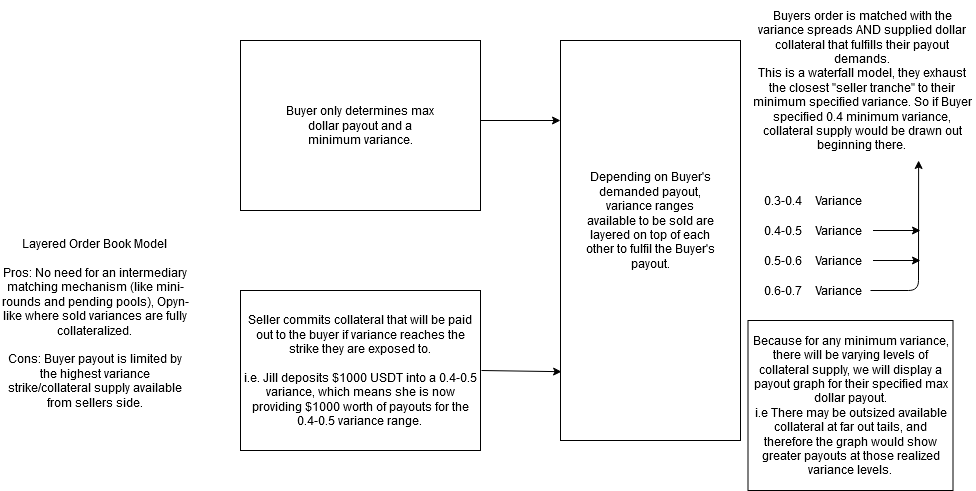

The diagram above was exported from draw.io. Its source (the exported page's mxGraphModel, read from the mxfile embedded in the PNG):
<mxGraphModel dx="1311" dy="561" grid="1" gridSize="10" guides="1" tooltips="1" connect="1" arrows="1" fold="1" page="1" pageScale="1" pageWidth="1100" pageHeight="850" background="#ffffff" math="0" shadow="0">
  <root>
    <mxCell id="0" />
    <mxCell id="1" parent="0" />
    <mxCell id="0I9PK5e85mFpI18uSimt-10" value="&lt;div&gt;Layered Order Book Model&lt;br&gt;&lt;/div&gt;&lt;div&gt;&lt;br&gt;&lt;/div&gt;&lt;div&gt;Pros: No need for an intermediary matching mechanism (like mini-rounds and pending pools), Opyn-like where sold variances are fully collateralized. &lt;br&gt;&lt;/div&gt;&lt;div&gt;&lt;br&gt;&lt;/div&gt;&lt;div&gt;Cons: Buyer payout is limited by the highest variance strike/collateral supply available from sellers side.&lt;br&gt;&lt;/div&gt;&lt;div&gt;&lt;br&gt;&lt;/div&gt;" style="text;html=1;strokeColor=none;fillColor=none;align=center;verticalAlign=middle;whiteSpace=wrap;rounded=0;" parent="1" vertex="1">
      <mxGeometry x="70" y="310" width="190" height="180" as="geometry" />
    </mxCell>
    <mxCell id="Jat77AzHGUZt1pg3GlRj-1" value="" style="rounded=0;whiteSpace=wrap;html=1;" parent="1" vertex="1">
      <mxGeometry x="310" y="110" width="240" height="170" as="geometry" />
    </mxCell>
    <mxCell id="Jat77AzHGUZt1pg3GlRj-2" value="Buyer only determines max dollar payout and a minimum variance." style="text;html=1;strokeColor=none;fillColor=none;align=center;verticalAlign=middle;whiteSpace=wrap;rounded=0;" parent="1" vertex="1">
      <mxGeometry x="350" y="140" width="160" height="110" as="geometry" />
    </mxCell>
    <mxCell id="Jat77AzHGUZt1pg3GlRj-3" value="&lt;div&gt;Seller commits collateral that will be paid out to the buyer if variance reaches the strike they are exposed to. &lt;br&gt;&lt;/div&gt;&lt;div&gt;&lt;br&gt;&lt;/div&gt;&lt;div&gt;i.e. Jill deposits $1000 USDT into a 0.4-0.5 variance, which means she is now providing $1000 worth of payouts for the 0.4-0.5 variance range.&lt;br&gt;&lt;/div&gt;" style="rounded=0;whiteSpace=wrap;html=1;" parent="1" vertex="1">
      <mxGeometry x="310" y="360" width="240" height="160" as="geometry" />
    </mxCell>
    <mxCell id="Jat77AzHGUZt1pg3GlRj-4" value="" style="endArrow=classic;html=1;" parent="1" edge="1">
      <mxGeometry width="50" height="50" relative="1" as="geometry">
        <mxPoint x="550" y="190" as="sourcePoint" />
        <mxPoint x="630" y="190" as="targetPoint" />
      </mxGeometry>
    </mxCell>
    <mxCell id="Jat77AzHGUZt1pg3GlRj-5" value="" style="rounded=0;whiteSpace=wrap;html=1;" parent="1" vertex="1">
      <mxGeometry x="630" y="110" width="180" height="400" as="geometry" />
    </mxCell>
    <mxCell id="Jat77AzHGUZt1pg3GlRj-6" value="" style="endArrow=classic;html=1;entryX=0.006;entryY=0.828;entryDx=0;entryDy=0;entryPerimeter=0;" parent="1" target="Jat77AzHGUZt1pg3GlRj-5" edge="1">
      <mxGeometry width="50" height="50" relative="1" as="geometry">
        <mxPoint x="551" y="440" as="sourcePoint" />
        <mxPoint x="570" y="460" as="targetPoint" />
      </mxGeometry>
    </mxCell>
    <mxCell id="Jat77AzHGUZt1pg3GlRj-7" value="Depending on Buyer's demanded payout, variance ranges available to be sold are layered on top of each other to fulfil the Buyer's payout." style="text;html=1;strokeColor=none;fillColor=none;align=center;verticalAlign=middle;whiteSpace=wrap;rounded=0;" parent="1" vertex="1">
      <mxGeometry x="650" y="230" width="140" height="120" as="geometry" />
    </mxCell>
    <mxCell id="Jat77AzHGUZt1pg3GlRj-9" value="0.3-0.4" style="text;html=1;strokeColor=none;fillColor=none;align=center;verticalAlign=middle;whiteSpace=wrap;rounded=0;" parent="1" vertex="1">
      <mxGeometry x="832.5" y="260" width="40" height="20" as="geometry" />
    </mxCell>
    <mxCell id="Jat77AzHGUZt1pg3GlRj-10" value="&lt;div&gt;Buyers order is matched with the variance spreads AND supplied dollar collateral that fulfills their payout demands. &lt;br&gt;&lt;/div&gt;&lt;div&gt;This is a waterfall model, they exhaust the closest &quot;seller tranche&quot; to their minimum specified variance. So if Buyer specified 0.4 minimum variance, collateral supply would be drawn out beginning there.&lt;br&gt;&lt;/div&gt;" style="text;html=1;strokeColor=none;fillColor=none;align=center;verticalAlign=middle;whiteSpace=wrap;rounded=0;" parent="1" vertex="1">
      <mxGeometry x="817.5" y="70" width="227.5" height="160" as="geometry" />
    </mxCell>
    <mxCell id="Jat77AzHGUZt1pg3GlRj-12" value="0.4-0.5" style="text;html=1;strokeColor=none;fillColor=none;align=center;verticalAlign=middle;whiteSpace=wrap;rounded=0;" parent="1" vertex="1">
      <mxGeometry x="832.5" y="290" width="40" height="20" as="geometry" />
    </mxCell>
    <mxCell id="Jat77AzHGUZt1pg3GlRj-13" value="0.5-0.6" style="text;html=1;strokeColor=none;fillColor=none;align=center;verticalAlign=middle;whiteSpace=wrap;rounded=0;" parent="1" vertex="1">
      <mxGeometry x="832.5" y="320" width="40" height="20" as="geometry" />
    </mxCell>
    <mxCell id="Jat77AzHGUZt1pg3GlRj-14" value="Variance" style="text;html=1;strokeColor=none;fillColor=none;align=center;verticalAlign=middle;whiteSpace=wrap;rounded=0;" parent="1" vertex="1">
      <mxGeometry x="872.5" y="260" width="70" height="20" as="geometry" />
    </mxCell>
    <mxCell id="Jat77AzHGUZt1pg3GlRj-15" value="Variance" style="text;html=1;strokeColor=none;fillColor=none;align=center;verticalAlign=middle;whiteSpace=wrap;rounded=0;" parent="1" vertex="1">
      <mxGeometry x="872.5" y="290" width="70" height="20" as="geometry" />
    </mxCell>
    <mxCell id="Jat77AzHGUZt1pg3GlRj-16" value="Variance" style="text;html=1;strokeColor=none;fillColor=none;align=center;verticalAlign=middle;whiteSpace=wrap;rounded=0;" parent="1" vertex="1">
      <mxGeometry x="872.5" y="320" width="70" height="20" as="geometry" />
    </mxCell>
    <mxCell id="Jat77AzHGUZt1pg3GlRj-17" value="&lt;div&gt;Variance&lt;/div&gt;" style="text;html=1;strokeColor=none;fillColor=none;align=center;verticalAlign=middle;whiteSpace=wrap;rounded=0;" parent="1" vertex="1">
      <mxGeometry x="887.5" y="350" width="40" height="20" as="geometry" />
    </mxCell>
    <mxCell id="Jat77AzHGUZt1pg3GlRj-19" value="0.6-0.7" style="text;html=1;strokeColor=none;fillColor=none;align=center;verticalAlign=middle;whiteSpace=wrap;rounded=0;" parent="1" vertex="1">
      <mxGeometry x="832.5" y="350" width="40" height="20" as="geometry" />
    </mxCell>
    <mxCell id="Jat77AzHGUZt1pg3GlRj-20" value="" style="endArrow=classic;html=1;entryX=0.75;entryY=1;entryDx=0;entryDy=0;" parent="1" target="Jat77AzHGUZt1pg3GlRj-10" edge="1">
      <mxGeometry width="50" height="50" relative="1" as="geometry">
        <mxPoint x="940" y="360" as="sourcePoint" />
        <mxPoint x="990" y="330" as="targetPoint" />
        <Array as="points">
          <mxPoint x="988" y="360" />
        </Array>
      </mxGeometry>
    </mxCell>
    <mxCell id="Jat77AzHGUZt1pg3GlRj-21" value="" style="endArrow=classic;html=1;exitX=1;exitY=0.5;exitDx=0;exitDy=0;" parent="1" source="Jat77AzHGUZt1pg3GlRj-15" edge="1">
      <mxGeometry width="50" height="50" relative="1" as="geometry">
        <mxPoint x="472.5" y="470" as="sourcePoint" />
        <mxPoint x="990" y="300" as="targetPoint" />
      </mxGeometry>
    </mxCell>
    <mxCell id="f1zT02TJK0-dPVr-UK8_-2" value="&lt;div&gt;Because for any minimum variance, there will be varying levels of collateral supply, we will display a payout graph for their specified max dollar payout. &lt;br&gt;&lt;/div&gt;&lt;div&gt;i.e There may be outsized available collateral at far out tails, and therefore the graph would show greater payouts at those realized variance levels.&lt;br&gt;&lt;/div&gt;" style="rounded=0;whiteSpace=wrap;html=1;" vertex="1" parent="1">
      <mxGeometry x="817.5" y="390" width="205" height="170" as="geometry" />
    </mxCell>
    <mxCell id="f1zT02TJK0-dPVr-UK8_-3" value="" style="endArrow=classic;html=1;exitX=1;exitY=0.5;exitDx=0;exitDy=0;" edge="1" parent="1">
      <mxGeometry width="50" height="50" relative="1" as="geometry">
        <mxPoint x="942.5" y="330" as="sourcePoint" />
        <mxPoint x="990" y="330" as="targetPoint" />
      </mxGeometry>
    </mxCell>
  </root>
</mxGraphModel>